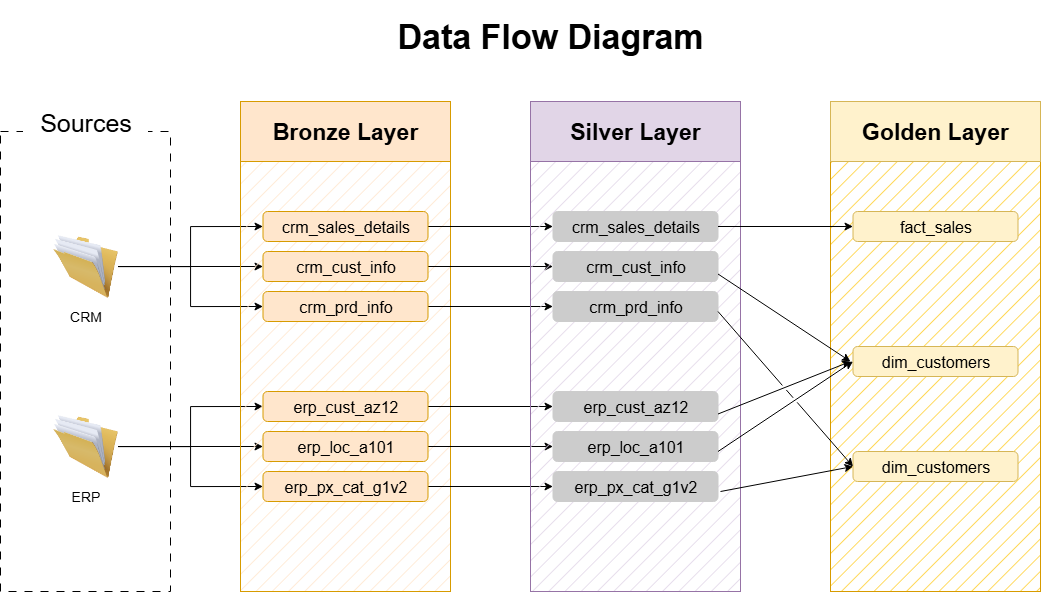

The diagram above was exported from draw.io. Its source (the exported page's mxGraphModel, read from the mxfile embedded in the PNG):
<mxGraphModel dx="1163" dy="716" grid="1" gridSize="10" guides="1" tooltips="1" connect="1" arrows="1" fold="1" page="1" pageScale="1" pageWidth="850" pageHeight="1100" math="0" shadow="0">
  <root>
    <mxCell id="0" />
    <mxCell id="1" parent="0" />
    <mxCell id="gvWbqNTz-PfpnJorKmDg-1" value="&lt;h1&gt;&lt;font style=&quot;font-size: 34px;&quot;&gt;Data Flow Diagram&lt;/font&gt;&lt;/h1&gt;" style="text;html=1;align=center;verticalAlign=middle;whiteSpace=wrap;rounded=0;" parent="1" vertex="1">
      <mxGeometry x="380" y="40" width="420" height="30" as="geometry" />
    </mxCell>
    <mxCell id="gvWbqNTz-PfpnJorKmDg-2" value="" style="rounded=0;whiteSpace=wrap;html=1;dashed=1;dashPattern=8 8;fillColor=none;" parent="1" vertex="1">
      <mxGeometry x="40" y="150" width="170" height="460" as="geometry" />
    </mxCell>
    <mxCell id="gvWbqNTz-PfpnJorKmDg-3" value="&lt;font style=&quot;font-size: 25px;&quot;&gt;Sources&lt;/font&gt;" style="rounded=1;whiteSpace=wrap;html=1;strokeColor=none;" parent="1" vertex="1">
      <mxGeometry x="62.5" y="105" width="125" height="70" as="geometry" />
    </mxCell>
    <mxCell id="gvWbqNTz-PfpnJorKmDg-19" style="edgeStyle=orthogonalEdgeStyle;rounded=0;orthogonalLoop=1;jettySize=auto;html=1;" parent="1" source="gvWbqNTz-PfpnJorKmDg-5" target="gvWbqNTz-PfpnJorKmDg-12" edge="1">
      <mxGeometry relative="1" as="geometry" />
    </mxCell>
    <mxCell id="gvWbqNTz-PfpnJorKmDg-21" style="edgeStyle=orthogonalEdgeStyle;rounded=0;orthogonalLoop=1;jettySize=auto;html=1;entryX=0;entryY=0.5;entryDx=0;entryDy=0;" parent="1" source="gvWbqNTz-PfpnJorKmDg-5" target="gvWbqNTz-PfpnJorKmDg-10" edge="1">
      <mxGeometry relative="1" as="geometry" />
    </mxCell>
    <mxCell id="gvWbqNTz-PfpnJorKmDg-22" style="edgeStyle=orthogonalEdgeStyle;rounded=0;orthogonalLoop=1;jettySize=auto;html=1;entryX=0;entryY=0.5;entryDx=0;entryDy=0;" parent="1" source="gvWbqNTz-PfpnJorKmDg-5" target="gvWbqNTz-PfpnJorKmDg-11" edge="1">
      <mxGeometry relative="1" as="geometry" />
    </mxCell>
    <mxCell id="gvWbqNTz-PfpnJorKmDg-5" value="&lt;font style=&quot;font-size: 14px;&quot;&gt;CRM&lt;/font&gt;" style="image;html=1;image=img/lib/clip_art/general/Full_Folder_128x128.png;fontSize=13;" parent="1" vertex="1">
      <mxGeometry x="92.5" y="250" width="65" height="70" as="geometry" />
    </mxCell>
    <mxCell id="gvWbqNTz-PfpnJorKmDg-23" style="edgeStyle=orthogonalEdgeStyle;rounded=0;orthogonalLoop=1;jettySize=auto;html=1;entryX=0;entryY=0.5;entryDx=0;entryDy=0;" parent="1" source="gvWbqNTz-PfpnJorKmDg-6" target="gvWbqNTz-PfpnJorKmDg-17" edge="1">
      <mxGeometry relative="1" as="geometry" />
    </mxCell>
    <mxCell id="gvWbqNTz-PfpnJorKmDg-25" style="edgeStyle=orthogonalEdgeStyle;rounded=0;orthogonalLoop=1;jettySize=auto;html=1;entryX=0;entryY=0.5;entryDx=0;entryDy=0;" parent="1" source="gvWbqNTz-PfpnJorKmDg-6" target="gvWbqNTz-PfpnJorKmDg-15" edge="1">
      <mxGeometry relative="1" as="geometry" />
    </mxCell>
    <mxCell id="gvWbqNTz-PfpnJorKmDg-27" style="edgeStyle=orthogonalEdgeStyle;rounded=0;orthogonalLoop=1;jettySize=auto;html=1;entryX=0;entryY=0.5;entryDx=0;entryDy=0;" parent="1" source="gvWbqNTz-PfpnJorKmDg-6" target="gvWbqNTz-PfpnJorKmDg-16" edge="1">
      <mxGeometry relative="1" as="geometry" />
    </mxCell>
    <mxCell id="gvWbqNTz-PfpnJorKmDg-6" value="&lt;font style=&quot;font-size: 14px;&quot;&gt;ERP&lt;/font&gt;" style="image;html=1;image=img/lib/clip_art/general/Full_Folder_128x128.png" parent="1" vertex="1">
      <mxGeometry x="92.5" y="430" width="65" height="70" as="geometry" />
    </mxCell>
    <mxCell id="gvWbqNTz-PfpnJorKmDg-7" value="" style="rounded=0;whiteSpace=wrap;html=1;fillColor=#ffe6cc;strokeColor=#d79b00;fillStyle=hatch;" parent="1" vertex="1">
      <mxGeometry x="280" y="180" width="210" height="430" as="geometry" />
    </mxCell>
    <mxCell id="gvWbqNTz-PfpnJorKmDg-8" value="&lt;font style=&quot;font-size: 23px;&quot;&gt;&lt;b style=&quot;&quot;&gt;Bronze Layer&lt;/b&gt;&lt;/font&gt;" style="rounded=0;whiteSpace=wrap;html=1;fillColor=#ffe6cc;strokeColor=#d79b00;" parent="1" vertex="1">
      <mxGeometry x="280" y="120" width="210" height="60" as="geometry" />
    </mxCell>
    <mxCell id="K_PJ0bVX7gj37EU1d4DE-7" style="edgeStyle=orthogonalEdgeStyle;rounded=0;orthogonalLoop=1;jettySize=auto;html=1;" parent="1" source="gvWbqNTz-PfpnJorKmDg-10" target="K_PJ0bVX7gj37EU1d4DE-1" edge="1">
      <mxGeometry relative="1" as="geometry" />
    </mxCell>
    <mxCell id="gvWbqNTz-PfpnJorKmDg-10" value="&lt;font style=&quot;font-size: 16px;&quot;&gt;crm_sales_details&lt;/font&gt;" style="rounded=1;whiteSpace=wrap;html=1;fillColor=#FFE6CC;strokeColor=#d79b00;" parent="1" vertex="1">
      <mxGeometry x="302.5" y="230" width="165" height="30" as="geometry" />
    </mxCell>
    <mxCell id="K_PJ0bVX7gj37EU1d4DE-9" style="edgeStyle=orthogonalEdgeStyle;rounded=0;orthogonalLoop=1;jettySize=auto;html=1;" parent="1" source="gvWbqNTz-PfpnJorKmDg-11" target="K_PJ0bVX7gj37EU1d4DE-2" edge="1">
      <mxGeometry relative="1" as="geometry" />
    </mxCell>
    <mxCell id="gvWbqNTz-PfpnJorKmDg-11" value="&lt;font style=&quot;font-size: 16px;&quot;&gt;crm_prd_info&lt;/font&gt;" style="rounded=1;whiteSpace=wrap;html=1;fillColor=#ffe6cc;strokeColor=#d79b00;" parent="1" vertex="1">
      <mxGeometry x="302.5" y="310" width="165" height="30" as="geometry" />
    </mxCell>
    <mxCell id="K_PJ0bVX7gj37EU1d4DE-8" style="edgeStyle=orthogonalEdgeStyle;rounded=0;orthogonalLoop=1;jettySize=auto;html=1;" parent="1" source="gvWbqNTz-PfpnJorKmDg-12" target="K_PJ0bVX7gj37EU1d4DE-3" edge="1">
      <mxGeometry relative="1" as="geometry" />
    </mxCell>
    <mxCell id="gvWbqNTz-PfpnJorKmDg-12" value="&lt;font style=&quot;font-size: 16px;&quot;&gt;crm_cust_info&lt;/font&gt;" style="rounded=1;whiteSpace=wrap;html=1;fillColor=#ffe6cc;strokeColor=#d79b00;" parent="1" vertex="1">
      <mxGeometry x="302.5" y="270" width="165" height="30" as="geometry" />
    </mxCell>
    <mxCell id="K_PJ0bVX7gj37EU1d4DE-10" style="edgeStyle=orthogonalEdgeStyle;rounded=0;orthogonalLoop=1;jettySize=auto;html=1;entryX=0;entryY=0.5;entryDx=0;entryDy=0;" parent="1" source="gvWbqNTz-PfpnJorKmDg-15" target="K_PJ0bVX7gj37EU1d4DE-4" edge="1">
      <mxGeometry relative="1" as="geometry" />
    </mxCell>
    <mxCell id="gvWbqNTz-PfpnJorKmDg-15" value="&lt;font style=&quot;font-size: 16px;&quot;&gt;erp_cust_az12&lt;/font&gt;" style="rounded=1;whiteSpace=wrap;html=1;fillColor=#ffe6cc;strokeColor=#d79b00;" parent="1" vertex="1">
      <mxGeometry x="302.5" y="410" width="165" height="30" as="geometry" />
    </mxCell>
    <mxCell id="K_PJ0bVX7gj37EU1d4DE-13" style="edgeStyle=orthogonalEdgeStyle;rounded=0;orthogonalLoop=1;jettySize=auto;html=1;" parent="1" source="gvWbqNTz-PfpnJorKmDg-16" target="K_PJ0bVX7gj37EU1d4DE-5" edge="1">
      <mxGeometry relative="1" as="geometry" />
    </mxCell>
    <mxCell id="gvWbqNTz-PfpnJorKmDg-16" value="&lt;font style=&quot;font-size: 16px;&quot;&gt;erp_px_cat_g1v2&lt;/font&gt;" style="rounded=1;whiteSpace=wrap;html=1;fillColor=#ffe6cc;strokeColor=#d79b00;" parent="1" vertex="1">
      <mxGeometry x="302.5" y="490" width="165" height="30" as="geometry" />
    </mxCell>
    <mxCell id="K_PJ0bVX7gj37EU1d4DE-11" style="edgeStyle=orthogonalEdgeStyle;rounded=0;orthogonalLoop=1;jettySize=auto;html=1;" parent="1" source="gvWbqNTz-PfpnJorKmDg-17" target="K_PJ0bVX7gj37EU1d4DE-6" edge="1">
      <mxGeometry relative="1" as="geometry" />
    </mxCell>
    <mxCell id="gvWbqNTz-PfpnJorKmDg-17" value="&lt;font style=&quot;font-size: 16px;&quot;&gt;erp_loc_a101&lt;/font&gt;" style="rounded=1;whiteSpace=wrap;html=1;fillColor=#ffe6cc;strokeColor=#d79b00;" parent="1" vertex="1">
      <mxGeometry x="302.5" y="450" width="165" height="30" as="geometry" />
    </mxCell>
    <mxCell id="gvWbqNTz-PfpnJorKmDg-28" value="" style="rounded=0;whiteSpace=wrap;html=1;fillColor=#e1d5e7;strokeColor=#9673a6;fillStyle=hatch;" parent="1" vertex="1">
      <mxGeometry x="570" y="180" width="210" height="430" as="geometry" />
    </mxCell>
    <mxCell id="gvWbqNTz-PfpnJorKmDg-29" value="&lt;font style=&quot;font-size: 23px;&quot;&gt;&lt;b style=&quot;&quot;&gt;Silver&lt;/b&gt;&lt;/font&gt;&lt;b style=&quot;font-size: 23px; background-color: transparent; color: light-dark(rgb(0, 0, 0), rgb(255, 255, 255));&quot;&gt;&amp;nbsp;Layer&lt;/b&gt;" style="rounded=0;whiteSpace=wrap;html=1;fillColor=#e1d5e7;strokeColor=#9673a6;" parent="1" vertex="1">
      <mxGeometry x="570" y="120" width="210" height="60" as="geometry" />
    </mxCell>
    <mxCell id="gvWbqNTz-PfpnJorKmDg-30" value="" style="rounded=0;whiteSpace=wrap;html=1;fillColor=#ffcd28;strokeColor=#d79b00;fillStyle=hatch;gradientColor=none;" parent="1" vertex="1">
      <mxGeometry x="870" y="180" width="210" height="430" as="geometry" />
    </mxCell>
    <mxCell id="gvWbqNTz-PfpnJorKmDg-31" value="&lt;font style=&quot;font-size: 23px;&quot;&gt;&lt;b style=&quot;&quot;&gt;Golden Layer&lt;/b&gt;&lt;/font&gt;" style="rounded=0;whiteSpace=wrap;html=1;fillColor=#fff2cc;strokeColor=#d6b656;" parent="1" vertex="1">
      <mxGeometry x="870" y="120" width="210" height="60" as="geometry" />
    </mxCell>
    <mxCell id="K_PJ0bVX7gj37EU1d4DE-1" value="&lt;font style=&quot;font-size: 16px;&quot;&gt;crm_sales_details&lt;/font&gt;" style="rounded=1;whiteSpace=wrap;html=1;fillColor=light-dark(#CCCCCC,#CCCCCC);strokeColor=#CCCCCC;" parent="1" vertex="1">
      <mxGeometry x="592.5" y="230" width="165" height="30" as="geometry" />
    </mxCell>
    <mxCell id="K_PJ0bVX7gj37EU1d4DE-2" value="&lt;font style=&quot;font-size: 16px;&quot;&gt;crm_prd_info&lt;/font&gt;" style="rounded=1;whiteSpace=wrap;html=1;fillColor=light-dark(#CCCCCC,#CCCCCC);strokeColor=#CCCCCC;" parent="1" vertex="1">
      <mxGeometry x="592.5" y="310" width="165" height="30" as="geometry" />
    </mxCell>
    <mxCell id="K_PJ0bVX7gj37EU1d4DE-3" value="&lt;font style=&quot;font-size: 16px;&quot;&gt;crm_cust_info&lt;/font&gt;" style="rounded=1;whiteSpace=wrap;html=1;fillColor=light-dark(#CCCCCC,#CCCCCC);strokeColor=#CCCCCC;" parent="1" vertex="1">
      <mxGeometry x="592.5" y="270" width="165" height="30" as="geometry" />
    </mxCell>
    <mxCell id="K_PJ0bVX7gj37EU1d4DE-4" value="&lt;font style=&quot;font-size: 16px;&quot;&gt;erp_cust_az12&lt;/font&gt;" style="rounded=1;whiteSpace=wrap;html=1;fillColor=light-dark(#CCCCCC,#CCCCCC);strokeColor=#CCCCCC;" parent="1" vertex="1">
      <mxGeometry x="592.5" y="410" width="165" height="30" as="geometry" />
    </mxCell>
    <mxCell id="K_PJ0bVX7gj37EU1d4DE-5" value="&lt;font style=&quot;font-size: 16px;&quot;&gt;erp_px_cat_g1v2&lt;/font&gt;" style="rounded=1;whiteSpace=wrap;html=1;fillColor=light-dark(#CCCCCC,#CCCCCC);strokeColor=#CCCCCC;" parent="1" vertex="1">
      <mxGeometry x="592.5" y="490" width="165" height="30" as="geometry" />
    </mxCell>
    <mxCell id="K_PJ0bVX7gj37EU1d4DE-6" value="&lt;font style=&quot;font-size: 16px;&quot;&gt;erp_loc_a101&lt;/font&gt;" style="rounded=1;whiteSpace=wrap;html=1;fillColor=light-dark(#CCCCCC,#CCCCCC);strokeColor=#CCCCCC;" parent="1" vertex="1">
      <mxGeometry x="592.5" y="450" width="165" height="30" as="geometry" />
    </mxCell>
    <mxCell id="oYfHtaZy1_Z1W6chdZDR-1" value="&lt;font style=&quot;font-size: 16px;&quot;&gt;fact_sales&lt;/font&gt;" style="rounded=1;whiteSpace=wrap;html=1;fillColor=#fff2cc;strokeColor=#d6b656;" vertex="1" parent="1">
      <mxGeometry x="892.5" y="230" width="165" height="30" as="geometry" />
    </mxCell>
    <mxCell id="oYfHtaZy1_Z1W6chdZDR-2" value="&lt;font style=&quot;font-size: 16px;&quot;&gt;dim_customers&lt;/font&gt;" style="rounded=1;whiteSpace=wrap;html=1;fillColor=#fff2cc;strokeColor=#d6b656;" vertex="1" parent="1">
      <mxGeometry x="892.5" y="365" width="165" height="30" as="geometry" />
    </mxCell>
    <mxCell id="oYfHtaZy1_Z1W6chdZDR-3" value="&lt;font style=&quot;font-size: 16px;&quot;&gt;dim_customers&lt;/font&gt;" style="rounded=1;whiteSpace=wrap;html=1;fillColor=#fff2cc;strokeColor=#d6b656;" vertex="1" parent="1">
      <mxGeometry x="892.5" y="470" width="165" height="30" as="geometry" />
    </mxCell>
    <mxCell id="oYfHtaZy1_Z1W6chdZDR-5" style="edgeStyle=orthogonalEdgeStyle;rounded=0;orthogonalLoop=1;jettySize=auto;html=1;entryX=0;entryY=0.5;entryDx=0;entryDy=0;" edge="1" parent="1" source="K_PJ0bVX7gj37EU1d4DE-1" target="oYfHtaZy1_Z1W6chdZDR-1">
      <mxGeometry relative="1" as="geometry" />
    </mxCell>
    <mxCell id="oYfHtaZy1_Z1W6chdZDR-7" value="" style="endArrow=classic;html=1;rounded=0;exitX=1;exitY=0.75;exitDx=0;exitDy=0;jumpStyle=gap;" edge="1" parent="1" source="K_PJ0bVX7gj37EU1d4DE-3">
      <mxGeometry width="50" height="50" relative="1" as="geometry">
        <mxPoint x="760" y="290" as="sourcePoint" />
        <mxPoint x="890" y="380" as="targetPoint" />
      </mxGeometry>
    </mxCell>
    <mxCell id="oYfHtaZy1_Z1W6chdZDR-8" value="" style="endArrow=classic;html=1;rounded=0;exitX=1;exitY=0.75;exitDx=0;exitDy=0;jumpStyle=gap;" edge="1" parent="1" source="K_PJ0bVX7gj37EU1d4DE-4">
      <mxGeometry width="50" height="50" relative="1" as="geometry">
        <mxPoint x="760" y="430" as="sourcePoint" />
        <mxPoint x="890" y="380" as="targetPoint" />
      </mxGeometry>
    </mxCell>
    <mxCell id="oYfHtaZy1_Z1W6chdZDR-9" value="" style="endArrow=classic;html=1;rounded=0;exitX=1;exitY=0.75;exitDx=0;exitDy=0;entryX=0;entryY=0.5;entryDx=0;entryDy=0;jumpStyle=gap;" edge="1" parent="1" target="oYfHtaZy1_Z1W6chdZDR-2">
      <mxGeometry width="50" height="50" relative="1" as="geometry">
        <mxPoint x="757.5" y="470" as="sourcePoint" />
        <mxPoint x="889.5" y="417" as="targetPoint" />
      </mxGeometry>
    </mxCell>
    <mxCell id="oYfHtaZy1_Z1W6chdZDR-10" value="" style="endArrow=classic;html=1;rounded=0;exitX=1;exitY=0.75;exitDx=0;exitDy=0;entryX=0;entryY=0.5;entryDx=0;entryDy=0;jumpStyle=gap;" edge="1" parent="1" target="oYfHtaZy1_Z1W6chdZDR-3">
      <mxGeometry width="50" height="50" relative="1" as="geometry">
        <mxPoint x="757.5" y="330" as="sourcePoint" />
        <mxPoint x="889.5" y="417" as="targetPoint" />
      </mxGeometry>
    </mxCell>
    <mxCell id="oYfHtaZy1_Z1W6chdZDR-11" value="" style="endArrow=classic;html=1;rounded=0;entryX=0;entryY=0.5;entryDx=0;entryDy=0;jumpStyle=gap;" edge="1" parent="1" target="oYfHtaZy1_Z1W6chdZDR-3">
      <mxGeometry width="50" height="50" relative="1" as="geometry">
        <mxPoint x="760" y="510" as="sourcePoint" />
        <mxPoint x="810" y="460" as="targetPoint" />
      </mxGeometry>
    </mxCell>
  </root>
</mxGraphModel>